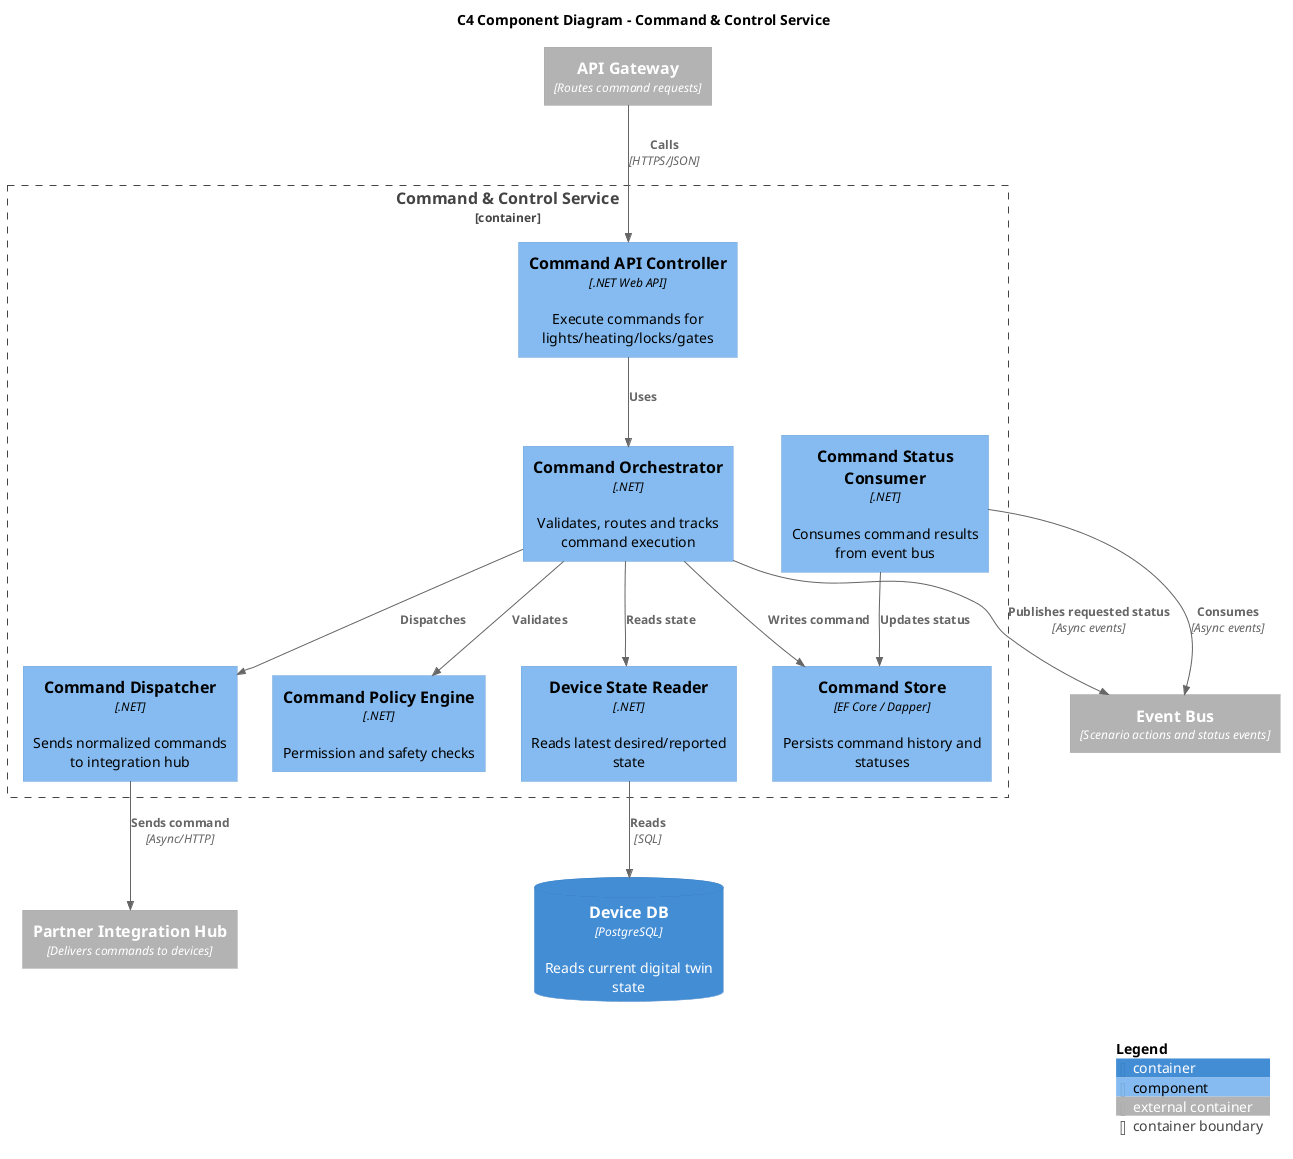

The diagram above was rendered by PlantUML. Its source (embedded in the PNG):
@startuml C4_Component_Control_Service
!include C4_Component.puml

title C4 Component Diagram - Command & Control Service

Container_Ext(apiGateway, "API Gateway", "Routes command requests")
Container_Ext(integrationHub, "Partner Integration Hub", "Delivers commands to devices")
Container_Ext(messageBus, "Event Bus", "Scenario actions and status events")
ContainerDb(deviceDb, "Device DB", "PostgreSQL", "Reads current digital twin state")

Container_Boundary(controlService, "Command & Control Service") {
  Component(commandController, "Command API Controller", ".NET Web API", "Execute commands for lights/heating/locks/gates")
  Component(commandOrchestrator, "Command Orchestrator", ".NET", "Validates, routes and tracks command execution")
  Component(policyEngine, "Command Policy Engine", ".NET", "Permission and safety checks")
  Component(stateReader, "Device State Reader", ".NET", "Reads latest desired/reported state")
  Component(commandDispatcher, "Command Dispatcher", ".NET", "Sends normalized commands to integration hub")
  Component(statusConsumer, "Command Status Consumer", ".NET", "Consumes command results from event bus")
  Component(commandStore, "Command Store", "EF Core / Dapper", "Persists command history and statuses")
}

Rel(apiGateway, commandController, "Calls", "HTTPS/JSON")
Rel(commandController, commandOrchestrator, "Uses")
Rel(commandOrchestrator, policyEngine, "Validates")
Rel(commandOrchestrator, stateReader, "Reads state")
Rel(stateReader, deviceDb, "Reads", "SQL")
Rel(commandOrchestrator, commandDispatcher, "Dispatches")
Rel(commandDispatcher, integrationHub, "Sends command", "Async/HTTP")
Rel(commandOrchestrator, commandStore, "Writes command")
Rel(statusConsumer, messageBus, "Consumes", "Async events")
Rel(statusConsumer, commandStore, "Updates status")
Rel(commandOrchestrator, messageBus, "Publishes requested status", "Async events")

SHOW_LEGEND()
@enduml